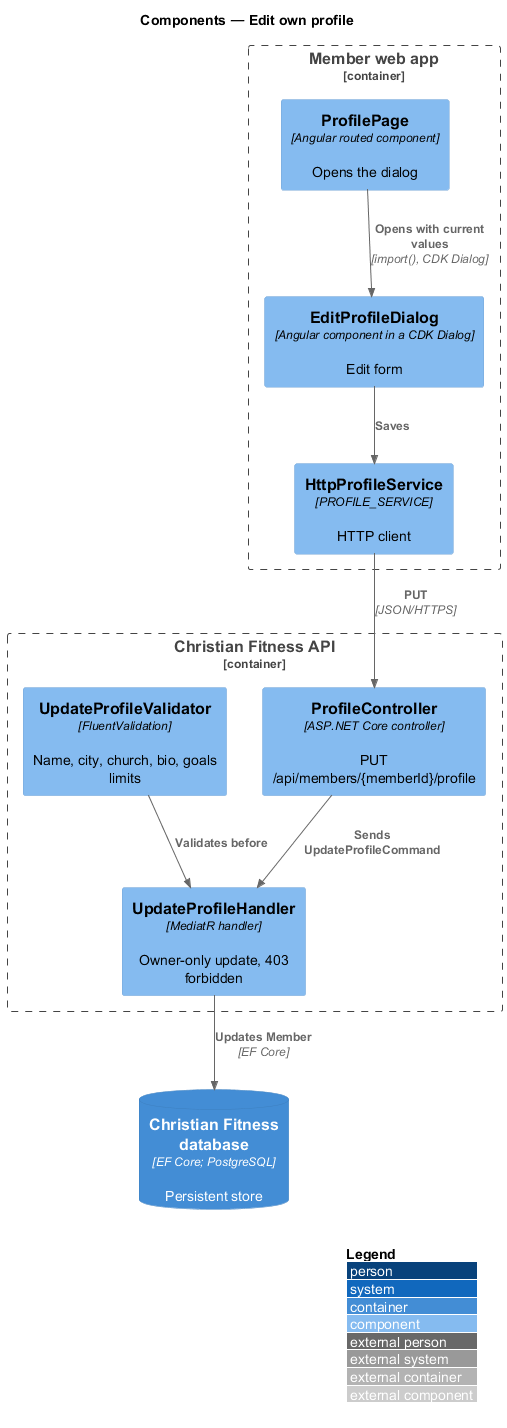

The diagram above was rendered by PlantUML. Its source (embedded in the PNG):
@startuml
!include <C4/C4_Component>
LAYOUT_WITH_LEGEND()
title Components — Edit own profile

Container_Boundary(web, "Member web app") {
  Component(page, "ProfilePage", "Angular routed component", "Opens the dialog")
  Component(dlg, "EditProfileDialog", "Angular component in a CDK Dialog", "Edit form")
  Component(svc, "HttpProfileService", "PROFILE_SERVICE", "HTTP client")
}
Container_Boundary(api, "Christian Fitness API") {
  Component(ctrl, "ProfileController", "ASP.NET Core controller", "PUT /api/members/{memberId}/profile")
  Component(v, "UpdateProfileValidator", "FluentValidation", "Name, city, church, bio, goals limits")
  Component(h, "UpdateProfileHandler", "MediatR handler", "Owner-only update, 403 forbidden")
}
ContainerDb(db, "Christian Fitness database", "EF Core; PostgreSQL", "Persistent store")

Rel(page, dlg, "Opens with current values", "import(), CDK Dialog")
Rel(dlg, svc, "Saves")
Rel(svc, ctrl, "PUT", "JSON/HTTPS")
Rel(ctrl, h, "Sends UpdateProfileCommand")
Rel(v, h, "Validates before")
Rel(h, db, "Updates Member", "EF Core")
@enduml